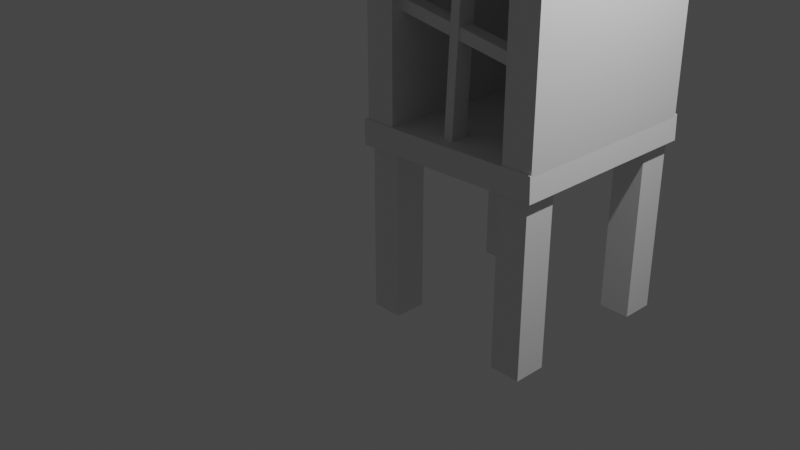 # Source: Closet1.blend  (saved by Blender 3.0.42; exported with 4.5.12 LTS)
import bpy
from mathutils import Matrix  # noqa: F401  (used for matrix-valued properties, if any)

bpy.ops.wm.read_factory_settings(use_empty=True)
scene = bpy.context.scene
scene.name = 'Scene'

# ---- collections
col_collection = bpy.data.collections.new('Collection'); scene.collection.children.link(col_collection)

# ---- materials (node trees are filled in below, after node groups)
mat_material = bpy.data.materials.new('Material')
mat_material.alpha_threshold = 0.0
mat_material.use_transparent_shadow = False
mat_material.line_color = (0.0, 0.0, 0.0, 1.0)

# ---- material node trees
mat_material.use_nodes = True; mat_material.node_tree.nodes.clear()
_N = mat_material.node_tree.nodes; _L = mat_material.node_tree.links
n0 = _N.new('ShaderNodeOutputMaterial'); n0.name = 'Material Output'; n0.location = (300, 300)
n1 = _N.new('ShaderNodeBsdfPrincipled'); n1.name = 'Principled BSDF'; n1.location = (10, 300)
n1.distribution = 'GGX'
n1.subsurface_method = 'RANDOM_WALK_SKIN'
n1.inputs[2].default_value = 0.4
n1.inputs[3].default_value = 1.45
n1.inputs[27].default_value = (0.0, 0.0, 0.0, 1.0)
n1.inputs[28].default_value = 1.0
_L.new(n1.outputs[0], n0.inputs[0])
n0.is_active_output = True

# ---- world
world_world = bpy.data.worlds.new('World'); scene.world = world_world
world_world.use_nodes = True; world_world.node_tree.nodes.clear()
_N = world_world.node_tree.nodes; _L = world_world.node_tree.links
n0 = _N.new('ShaderNodeOutputWorld'); n0.name = 'World Output'; n0.location = (300, 300)
n1 = _N.new('ShaderNodeBackground'); n1.name = 'Background'; n1.location = (10, 300)
n1.inputs[0].default_value = (0.05088, 0.05088, 0.05088, 1.0)
_L.new(n1.outputs[0], n0.inputs[0])
n0.is_active_output = True
world_world.color = (0.05088, 0.05088, 0.05088)
world_world.use_sun_shadow = False
world_world.sun_shadow_jitter_overblur = 0.0

# ---- cameras
cam_camera = bpy.data.cameras.new('Camera')
cam_camera.clip_end = 100.0
cam_camera.ortho_scale = 7.314

# ---- lights
light_light = bpy.data.lights.new('Light', 'POINT')
light_light.transmission_factor = 0.0
light_light.energy = 1000.0
light_light.shadow_soft_size = 0.1
light_light.shadow_maximum_resolution = 0.006
light_light.use_absolute_resolution = True

# ---- meshes
me_cube = bpy.data.meshes.new('Cube')
me_cube.from_pydata([(1.0, 1.0, 1.0), (1.0, 1.0, -1.0), (1.0, -1.0, 1.0), (1.0, -1.0, -1.0), (-1.0, 1.0, 1.0), (-1.0, 1.0, -1.0), (-1.0, -1.0, 1.0), (-1.0, -1.0, -1.0)], [], [(0, 4, 6, 2), (3, 2, 6, 7), (7, 6, 4, 5), (5, 1, 3, 7), (1, 0, 2, 3), (5, 4, 0, 1)])
_uv = me_cube.uv_layers.new(name='UVMap')
_uv.uv.foreach_set('vector', [0.625, 0.5, 0.875, 0.5, 0.875, 0.75, 0.625, 0.75, 0.375, 0.75, 0.625, 0.75, 0.625, 1.0, 0.375, 1.0, 0.375, 0.0, 0.625, 0.0, 0.625, 0.25, 0.375, 0.25, 0.125, 0.5, 0.375, 0.5, 0.375, 0.75, 0.125, 0.75, 0.375, 0.5, 0.625, 0.5, 0.625, 0.75, 0.375, 0.75, 0.375, 0.25, 0.625, 0.25, 0.625, 0.5, 0.375, 0.5])
me_cube.materials.append(mat_material)
me_cube.use_remesh_preserve_volume = False
me_cube.use_remesh_preserve_attributes = False
me_cube.use_mirror_vertex_groups = False
me_cube.update()
me_cube_001 = bpy.data.meshes.new('Cube.001')
me_cube_001.from_pydata([(1.0, 1.0, 1.0), (1.0, 1.0, -1.0), (1.0, -1.0, 1.0), (1.0, -1.0, -1.0), (-1.0, 1.0, 1.0), (-1.0, 1.0, -1.0), (-1.0, -1.0, 1.0), (-1.0, -1.0, -1.0)], [], [(0, 4, 6, 2), (3, 2, 6, 7), (7, 6, 4, 5), (5, 1, 3, 7), (1, 0, 2, 3), (5, 4, 0, 1)])
_uv = me_cube_001.uv_layers.new(name='UVMap')
_uv.uv.foreach_set('vector', [0.625, 0.5, 0.875, 0.5, 0.875, 0.75, 0.625, 0.75, 0.375, 0.75, 0.625, 0.75, 0.625, 1.0, 0.375, 1.0, 0.375, 0.0, 0.625, 0.0, 0.625, 0.25, 0.375, 0.25, 0.125, 0.5, 0.375, 0.5, 0.375, 0.75, 0.125, 0.75, 0.375, 0.5, 0.625, 0.5, 0.625, 0.75, 0.375, 0.75, 0.375, 0.25, 0.625, 0.25, 0.625, 0.5, 0.375, 0.5])
me_cube_001.materials.append(mat_material)
me_cube_001.use_remesh_preserve_volume = False
me_cube_001.use_remesh_preserve_attributes = False
me_cube_001.use_mirror_vertex_groups = False
me_cube_001.update()
me_cube_002 = bpy.data.meshes.new('Cube.002')
me_cube_002.from_pydata([(1.0, 1.0, 1.0), (1.0, 1.0, -1.0), (1.0, -1.0, 1.0), (1.0, -1.0, -1.0), (-1.0, 1.0, 1.0), (-1.0, 1.0, -1.0), (-1.0, -1.0, 1.0), (-1.0, -1.0, -1.0)], [], [(0, 4, 6, 2), (3, 2, 6, 7), (7, 6, 4, 5), (5, 1, 3, 7), (1, 0, 2, 3), (5, 4, 0, 1)])
_uv = me_cube_002.uv_layers.new(name='UVMap')
_uv.uv.foreach_set('vector', [0.625, 0.5, 0.875, 0.5, 0.875, 0.75, 0.625, 0.75, 0.375, 0.75, 0.625, 0.75, 0.625, 1.0, 0.375, 1.0, 0.375, 0.0, 0.625, 0.0, 0.625, 0.25, 0.375, 0.25, 0.125, 0.5, 0.375, 0.5, 0.375, 0.75, 0.125, 0.75, 0.375, 0.5, 0.625, 0.5, 0.625, 0.75, 0.375, 0.75, 0.375, 0.25, 0.625, 0.25, 0.625, 0.5, 0.375, 0.5])
me_cube_002.materials.append(mat_material)
me_cube_002.use_remesh_preserve_volume = False
me_cube_002.use_remesh_preserve_attributes = False
me_cube_002.use_mirror_vertex_groups = False
me_cube_002.update()
me_cube_003 = bpy.data.meshes.new('Cube.003')
me_cube_003.from_pydata([(1.0, 1.0, 1.0), (1.0, 1.0, -1.0), (1.0, -1.0, 1.0), (1.0, -1.0, -1.0), (-1.0, 1.0, 1.0), (-1.0, 1.0, -1.0), (-1.0, -1.0, 1.0), (-1.0, -1.0, -1.0)], [], [(0, 4, 6, 2), (3, 2, 6, 7), (7, 6, 4, 5), (5, 1, 3, 7), (1, 0, 2, 3), (5, 4, 0, 1)])
_uv = me_cube_003.uv_layers.new(name='UVMap')
_uv.uv.foreach_set('vector', [0.625, 0.5, 0.875, 0.5, 0.875, 0.75, 0.625, 0.75, 0.375, 0.75, 0.625, 0.75, 0.625, 1.0, 0.375, 1.0, 0.375, 0.0, 0.625, 0.0, 0.625, 0.25, 0.375, 0.25, 0.125, 0.5, 0.375, 0.5, 0.375, 0.75, 0.125, 0.75, 0.375, 0.5, 0.625, 0.5, 0.625, 0.75, 0.375, 0.75, 0.375, 0.25, 0.625, 0.25, 0.625, 0.5, 0.375, 0.5])
me_cube_003.materials.append(mat_material)
me_cube_003.use_remesh_preserve_volume = False
me_cube_003.use_remesh_preserve_attributes = False
me_cube_003.use_mirror_vertex_groups = False
me_cube_003.update()
me_cube_004 = bpy.data.meshes.new('Cube.004')
me_cube_004.from_pydata([(-1.0, -1.0, -1.0), (-1.0, -1.0, 1.0), (-1.0, 1.0, -1.0), (-1.0, 1.0, 1.0), (1.0, -1.0, -1.0), (1.0, -1.0, 1.0), (1.0, 1.0, -1.0), (1.0, 1.0, 1.0)], [], [(0, 1, 3, 2), (2, 3, 7, 6), (6, 7, 5, 4), (4, 5, 1, 0), (2, 6, 4, 0), (7, 3, 1, 5)])
_uv = me_cube_004.uv_layers.new(name='UVMap')
_uv.uv.foreach_set('vector', [0.375, 0.0, 0.625, 0.0, 0.625, 0.25, 0.375, 0.25, 0.375, 0.25, 0.625, 0.25, 0.625, 0.5, 0.375, 0.5, 0.375, 0.5, 0.625, 0.5, 0.625, 0.75, 0.375, 0.75, 0.375, 0.75, 0.625, 0.75, 0.625, 1.0, 0.375, 1.0, 0.125, 0.5, 0.375, 0.5, 0.375, 0.75, 0.125, 0.75, 0.625, 0.5, 0.875, 0.5, 0.875, 0.75, 0.625, 0.75])
me_cube_004.use_remesh_fix_poles = True
me_cube_004.use_remesh_preserve_attributes = False
me_cube_004.update()
me_cube_005 = bpy.data.meshes.new('Cube.005')
me_cube_005.from_pydata([(1.0, 1.0, 1.0), (1.0, 1.0, -1.0), (1.0, -1.0, 1.0), (1.0, -1.0, -1.0), (-1.0, 1.0, 1.0), (-1.0, 1.0, -1.0), (-1.0, -1.0, 1.0), (-1.0, -1.0, -1.0)], [], [(0, 4, 6, 2), (3, 2, 6, 7), (7, 6, 4, 5), (5, 1, 3, 7), (1, 0, 2, 3), (5, 4, 0, 1)])
_uv = me_cube_005.uv_layers.new(name='UVMap')
_uv.uv.foreach_set('vector', [0.625, 0.5, 0.875, 0.5, 0.875, 0.75, 0.625, 0.75, 0.375, 0.75, 0.625, 0.75, 0.625, 1.0, 0.375, 1.0, 0.375, 0.0, 0.625, 0.0, 0.625, 0.25, 0.375, 0.25, 0.125, 0.5, 0.375, 0.5, 0.375, 0.75, 0.125, 0.75, 0.375, 0.5, 0.625, 0.5, 0.625, 0.75, 0.375, 0.75, 0.375, 0.25, 0.625, 0.25, 0.625, 0.5, 0.375, 0.5])
me_cube_005.materials.append(mat_material)
me_cube_005.use_remesh_preserve_volume = False
me_cube_005.use_remesh_preserve_attributes = False
me_cube_005.use_mirror_vertex_groups = False
me_cube_005.update()
me_cube_009 = bpy.data.meshes.new('Cube.009')
me_cube_009.from_pydata([(1.0, 1.0, 1.0), (1.0, 1.0, -1.0), (1.0, -1.0, 1.0), (1.0, -1.0, -1.0), (-1.0, 1.0, 1.0), (-1.0, 1.0, -1.0), (-1.0, -1.0, 1.0), (-1.0, -1.0, -1.0)], [], [(0, 4, 6, 2), (3, 2, 6, 7), (7, 6, 4, 5), (5, 1, 3, 7), (1, 0, 2, 3), (5, 4, 0, 1)])
_uv = me_cube_009.uv_layers.new(name='UVMap')
_uv.uv.foreach_set('vector', [0.625, 0.5, 0.875, 0.5, 0.875, 0.75, 0.625, 0.75, 0.375, 0.75, 0.625, 0.75, 0.625, 1.0, 0.375, 1.0, 0.375, 0.0, 0.625, 0.0, 0.625, 0.25, 0.375, 0.25, 0.125, 0.5, 0.375, 0.5, 0.375, 0.75, 0.125, 0.75, 0.375, 0.5, 0.625, 0.5, 0.625, 0.75, 0.375, 0.75, 0.375, 0.25, 0.625, 0.25, 0.625, 0.5, 0.375, 0.5])
me_cube_009.materials.append(mat_material)
me_cube_009.use_remesh_preserve_volume = False
me_cube_009.use_remesh_preserve_attributes = False
me_cube_009.use_mirror_vertex_groups = False
me_cube_009.update()
me_cube_010 = bpy.data.meshes.new('Cube.010')
me_cube_010.from_pydata([(1.0, 1.0, 1.0), (1.0, 1.0, -1.0), (1.0, -1.0, 1.0), (1.0, -1.0, -1.0), (-1.0, 1.0, 1.0), (-1.0, 1.0, -1.0), (-1.0, -1.0, 1.0), (-1.0, -1.0, -1.0)], [], [(0, 4, 6, 2), (3, 2, 6, 7), (7, 6, 4, 5), (5, 1, 3, 7), (1, 0, 2, 3), (5, 4, 0, 1)])
_uv = me_cube_010.uv_layers.new(name='UVMap')
_uv.uv.foreach_set('vector', [0.625, 0.5, 0.875, 0.5, 0.875, 0.75, 0.625, 0.75, 0.375, 0.75, 0.625, 0.75, 0.625, 1.0, 0.375, 1.0, 0.375, 0.0, 0.625, 0.0, 0.625, 0.25, 0.375, 0.25, 0.125, 0.5, 0.375, 0.5, 0.375, 0.75, 0.125, 0.75, 0.375, 0.5, 0.625, 0.5, 0.625, 0.75, 0.375, 0.75, 0.375, 0.25, 0.625, 0.25, 0.625, 0.5, 0.375, 0.5])
me_cube_010.materials.append(mat_material)
me_cube_010.use_remesh_preserve_volume = False
me_cube_010.use_remesh_preserve_attributes = False
me_cube_010.use_mirror_vertex_groups = False
me_cube_010.update()
me_cube_011 = bpy.data.meshes.new('Cube.011')
me_cube_011.from_pydata([(-1.0, -1.0, -1.0), (-1.0, -1.0, 1.0), (-1.0, 1.0, -1.0), (-1.0, 1.0, 1.0), (1.0, -1.0, -1.0), (1.0, -1.0, 1.0), (1.0, 1.0, -1.0), (1.0, 1.0, 1.0)], [], [(0, 1, 3, 2), (2, 3, 7, 6), (6, 7, 5, 4), (4, 5, 1, 0), (2, 6, 4, 0), (7, 3, 1, 5)])
_uv = me_cube_011.uv_layers.new(name='UVMap')
_uv.uv.foreach_set('vector', [0.375, 0.0, 0.625, 0.0, 0.625, 0.25, 0.375, 0.25, 0.375, 0.25, 0.625, 0.25, 0.625, 0.5, 0.375, 0.5, 0.375, 0.5, 0.625, 0.5, 0.625, 0.75, 0.375, 0.75, 0.375, 0.75, 0.625, 0.75, 0.625, 1.0, 0.375, 1.0, 0.125, 0.5, 0.375, 0.5, 0.375, 0.75, 0.125, 0.75, 0.625, 0.5, 0.875, 0.5, 0.875, 0.75, 0.625, 0.75])
me_cube_011.use_remesh_fix_poles = True
me_cube_011.use_remesh_preserve_attributes = False
me_cube_011.update()
me_cube_012 = bpy.data.meshes.new('Cube.012')
me_cube_012.from_pydata([(1.0, 1.0, 1.0), (1.0, 1.0, -1.0), (1.0, -1.0, 1.0), (1.0, -1.0, -1.0), (-1.0, 1.0, 1.0), (-1.0, 1.0, -1.0), (-1.0, -1.0, 1.0), (-1.0, -1.0, -1.0)], [], [(0, 4, 6, 2), (3, 2, 6, 7), (7, 6, 4, 5), (5, 1, 3, 7), (1, 0, 2, 3), (5, 4, 0, 1)])
_uv = me_cube_012.uv_layers.new(name='UVMap')
_uv.uv.foreach_set('vector', [0.625, 0.5, 0.875, 0.5, 0.875, 0.75, 0.625, 0.75, 0.375, 0.75, 0.625, 0.75, 0.625, 1.0, 0.375, 1.0, 0.375, 0.0, 0.625, 0.0, 0.625, 0.25, 0.375, 0.25, 0.125, 0.5, 0.375, 0.5, 0.375, 0.75, 0.125, 0.75, 0.375, 0.5, 0.625, 0.5, 0.625, 0.75, 0.375, 0.75, 0.375, 0.25, 0.625, 0.25, 0.625, 0.5, 0.375, 0.5])
me_cube_012.materials.append(mat_material)
me_cube_012.use_remesh_preserve_volume = False
me_cube_012.use_remesh_preserve_attributes = False
me_cube_012.use_mirror_vertex_groups = False
me_cube_012.update()
me_cube_013 = bpy.data.meshes.new('Cube.013')
me_cube_013.from_pydata([(1.0, 1.0, 1.0), (1.0, 1.0, -1.0), (1.0, -1.0, 1.0), (1.0, -1.0, -1.0), (-1.0, 1.0, 1.0), (-1.0, 1.0, -1.0), (-1.0, -1.0, 1.0), (-1.0, -1.0, -1.0)], [], [(0, 4, 6, 2), (3, 2, 6, 7), (7, 6, 4, 5), (5, 1, 3, 7), (1, 0, 2, 3), (5, 4, 0, 1)])
_uv = me_cube_013.uv_layers.new(name='UVMap')
_uv.uv.foreach_set('vector', [0.625, 0.5, 0.875, 0.5, 0.875, 0.75, 0.625, 0.75, 0.375, 0.75, 0.625, 0.75, 0.625, 1.0, 0.375, 1.0, 0.375, 0.0, 0.625, 0.0, 0.625, 0.25, 0.375, 0.25, 0.125, 0.5, 0.375, 0.5, 0.375, 0.75, 0.125, 0.75, 0.375, 0.5, 0.625, 0.5, 0.625, 0.75, 0.375, 0.75, 0.375, 0.25, 0.625, 0.25, 0.625, 0.5, 0.375, 0.5])
me_cube_013.materials.append(mat_material)
me_cube_013.use_remesh_preserve_volume = False
me_cube_013.use_remesh_preserve_attributes = False
me_cube_013.use_mirror_vertex_groups = False
me_cube_013.update()
me_cube_014 = bpy.data.meshes.new('Cube.014')
me_cube_014.from_pydata([(-1.0, -1.0, -1.0), (-1.0, -1.0, 1.0), (-1.0, 1.0, -1.0), (-1.0, 1.0, 1.0), (1.0, -1.0, -1.0), (1.0, -1.0, 1.0), (1.0, 1.0, -1.0), (1.0, 1.0, 1.0)], [], [(0, 1, 3, 2), (2, 3, 7, 6), (6, 7, 5, 4), (4, 5, 1, 0), (2, 6, 4, 0), (7, 3, 1, 5)])
_uv = me_cube_014.uv_layers.new(name='UVMap')
_uv.uv.foreach_set('vector', [0.375, 0.0, 0.625, 0.0, 0.625, 0.25, 0.375, 0.25, 0.375, 0.25, 0.625, 0.25, 0.625, 0.5, 0.375, 0.5, 0.375, 0.5, 0.625, 0.5, 0.625, 0.75, 0.375, 0.75, 0.375, 0.75, 0.625, 0.75, 0.625, 1.0, 0.375, 1.0, 0.125, 0.5, 0.375, 0.5, 0.375, 0.75, 0.125, 0.75, 0.625, 0.5, 0.875, 0.5, 0.875, 0.75, 0.625, 0.75])
me_cube_014.use_remesh_fix_poles = True
me_cube_014.use_remesh_preserve_attributes = False
me_cube_014.update()
me_cube_015 = bpy.data.meshes.new('Cube.015')
me_cube_015.from_pydata([(-1.0, -1.0, -1.0), (-1.0, -1.0, 1.0), (-1.0, 1.0, -1.0), (-1.0, 1.0, 1.0), (1.0, -1.0, -1.0), (1.0, -1.0, 1.0), (1.0, 1.0, -1.0), (1.0, 1.0, 1.0)], [], [(0, 1, 3, 2), (2, 3, 7, 6), (6, 7, 5, 4), (4, 5, 1, 0), (2, 6, 4, 0), (7, 3, 1, 5)])
_uv = me_cube_015.uv_layers.new(name='UVMap')
_uv.uv.foreach_set('vector', [0.375, 0.0, 0.625, 0.0, 0.625, 0.25, 0.375, 0.25, 0.375, 0.25, 0.625, 0.25, 0.625, 0.5, 0.375, 0.5, 0.375, 0.5, 0.625, 0.5, 0.625, 0.75, 0.375, 0.75, 0.375, 0.75, 0.625, 0.75, 0.625, 1.0, 0.375, 1.0, 0.125, 0.5, 0.375, 0.5, 0.375, 0.75, 0.125, 0.75, 0.625, 0.5, 0.875, 0.5, 0.875, 0.75, 0.625, 0.75])
me_cube_015.use_remesh_fix_poles = True
me_cube_015.use_remesh_preserve_attributes = False
me_cube_015.update()
me_cube_016 = bpy.data.meshes.new('Cube.016')
me_cube_016.from_pydata([(-1.0, -1.0, -1.0), (-1.0, -1.0, 1.0), (-1.0, 1.0, -1.0), (-1.0, 1.0, 1.0), (1.0, -1.0, -1.0), (1.0, -1.0, 1.0), (1.0, 1.0, -1.0), (1.0, 1.0, 1.0)], [], [(0, 1, 3, 2), (2, 3, 7, 6), (6, 7, 5, 4), (4, 5, 1, 0), (2, 6, 4, 0), (7, 3, 1, 5)])
_uv = me_cube_016.uv_layers.new(name='UVMap')
_uv.uv.foreach_set('vector', [0.375, 0.0, 0.625, 0.0, 0.625, 0.25, 0.375, 0.25, 0.375, 0.25, 0.625, 0.25, 0.625, 0.5, 0.375, 0.5, 0.375, 0.5, 0.625, 0.5, 0.625, 0.75, 0.375, 0.75, 0.375, 0.75, 0.625, 0.75, 0.625, 1.0, 0.375, 1.0, 0.125, 0.5, 0.375, 0.5, 0.375, 0.75, 0.125, 0.75, 0.625, 0.5, 0.875, 0.5, 0.875, 0.75, 0.625, 0.75])
me_cube_016.use_remesh_fix_poles = True
me_cube_016.use_remesh_preserve_attributes = False
me_cube_016.update()
me_cube_017 = bpy.data.meshes.new('Cube.017')
me_cube_017.from_pydata([(1.0, 1.0, 1.0), (1.0, 1.0, -1.0), (1.0, -1.0, 1.0), (1.0, -1.0, -1.0), (-1.0, 1.0, 1.0), (-1.0, 1.0, -1.0), (-1.0, -1.0, 1.0), (-1.0, -1.0, -1.0)], [], [(0, 4, 6, 2), (3, 2, 6, 7), (7, 6, 4, 5), (5, 1, 3, 7), (1, 0, 2, 3), (5, 4, 0, 1)])
_uv = me_cube_017.uv_layers.new(name='UVMap')
_uv.uv.foreach_set('vector', [0.625, 0.5, 0.875, 0.5, 0.875, 0.75, 0.625, 0.75, 0.375, 0.75, 0.625, 0.75, 0.625, 1.0, 0.375, 1.0, 0.375, 0.0, 0.625, 0.0, 0.625, 0.25, 0.375, 0.25, 0.125, 0.5, 0.375, 0.5, 0.375, 0.75, 0.125, 0.75, 0.375, 0.5, 0.625, 0.5, 0.625, 0.75, 0.375, 0.75, 0.375, 0.25, 0.625, 0.25, 0.625, 0.5, 0.375, 0.5])
me_cube_017.materials.append(mat_material)
me_cube_017.use_remesh_preserve_volume = False
me_cube_017.use_remesh_preserve_attributes = False
me_cube_017.use_mirror_vertex_groups = False
me_cube_017.update()
me_cube_018 = bpy.data.meshes.new('Cube.018')
me_cube_018.from_pydata([(1.0, 1.0, 1.0), (1.0, 1.0, -1.0), (1.0, -1.0, 1.0), (1.0, -1.0, -1.0), (-1.0, 1.0, 1.0), (-1.0, 1.0, -1.0), (-1.0, -1.0, 1.0), (-1.0, -1.0, -1.0)], [], [(0, 4, 6, 2), (3, 2, 6, 7), (7, 6, 4, 5), (5, 1, 3, 7), (1, 0, 2, 3), (5, 4, 0, 1)])
_uv = me_cube_018.uv_layers.new(name='UVMap')
_uv.uv.foreach_set('vector', [0.625, 0.5, 0.875, 0.5, 0.875, 0.75, 0.625, 0.75, 0.375, 0.75, 0.625, 0.75, 0.625, 1.0, 0.375, 1.0, 0.375, 0.0, 0.625, 0.0, 0.625, 0.25, 0.375, 0.25, 0.125, 0.5, 0.375, 0.5, 0.375, 0.75, 0.125, 0.75, 0.375, 0.5, 0.625, 0.5, 0.625, 0.75, 0.375, 0.75, 0.375, 0.25, 0.625, 0.25, 0.625, 0.5, 0.375, 0.5])
me_cube_018.materials.append(mat_material)
me_cube_018.use_remesh_preserve_volume = False
me_cube_018.use_remesh_preserve_attributes = False
me_cube_018.use_mirror_vertex_groups = False
me_cube_018.update()
me_cube_019 = bpy.data.meshes.new('Cube.019')
me_cube_019.from_pydata([(-1.0, -1.0, -1.0), (-1.0, -1.0, 1.0), (-1.0, 1.0, -1.0), (-1.0, 1.0, 1.0), (1.0, -1.0, -1.0), (1.0, -1.0, 1.0), (1.0, 1.0, -1.0), (1.0, 1.0, 1.0)], [], [(0, 1, 3, 2), (2, 3, 7, 6), (6, 7, 5, 4), (4, 5, 1, 0), (2, 6, 4, 0), (7, 3, 1, 5)])
_uv = me_cube_019.uv_layers.new(name='UVMap')
_uv.uv.foreach_set('vector', [0.375, 0.0, 0.625, 0.0, 0.625, 0.25, 0.375, 0.25, 0.375, 0.25, 0.625, 0.25, 0.625, 0.5, 0.375, 0.5, 0.375, 0.5, 0.625, 0.5, 0.625, 0.75, 0.375, 0.75, 0.375, 0.75, 0.625, 0.75, 0.625, 1.0, 0.375, 1.0, 0.125, 0.5, 0.375, 0.5, 0.375, 0.75, 0.125, 0.75, 0.625, 0.5, 0.875, 0.5, 0.875, 0.75, 0.625, 0.75])
me_cube_019.use_remesh_fix_poles = True
me_cube_019.use_remesh_preserve_attributes = False
me_cube_019.update()
me_cube_020 = bpy.data.meshes.new('Cube.020')
me_cube_020.from_pydata([(-1.0, -1.0, -1.0), (-1.0, -1.0, 1.0), (-1.0, 1.0, -1.0), (-1.0, 1.0, 1.0), (1.0, -1.0, -1.0), (1.0, -1.0, 1.0), (1.0, 1.0, -1.0), (1.0, 1.0, 1.0)], [], [(0, 1, 3, 2), (2, 3, 7, 6), (6, 7, 5, 4), (4, 5, 1, 0), (2, 6, 4, 0), (7, 3, 1, 5)])
_uv = me_cube_020.uv_layers.new(name='UVMap')
_uv.uv.foreach_set('vector', [0.375, 0.0, 0.625, 0.0, 0.625, 0.25, 0.375, 0.25, 0.375, 0.25, 0.625, 0.25, 0.625, 0.5, 0.375, 0.5, 0.375, 0.5, 0.625, 0.5, 0.625, 0.75, 0.375, 0.75, 0.375, 0.75, 0.625, 0.75, 0.625, 1.0, 0.375, 1.0, 0.125, 0.5, 0.375, 0.5, 0.375, 0.75, 0.125, 0.75, 0.625, 0.5, 0.875, 0.5, 0.875, 0.75, 0.625, 0.75])
me_cube_020.use_remesh_fix_poles = True
me_cube_020.use_remesh_preserve_attributes = False
me_cube_020.update()
me_cube_023 = bpy.data.meshes.new('Cube.023')
me_cube_023.from_pydata([(-1.0, -1.0, -1.0), (-1.0, -1.0, 1.0), (-1.0, 1.0, -1.0), (-1.0, 1.0, 1.0), (1.0, -1.0, -1.0), (1.0, -1.0, 1.0), (1.0, 1.0, -1.0), (1.0, 1.0, 1.0)], [], [(0, 1, 3, 2), (2, 3, 7, 6), (6, 7, 5, 4), (4, 5, 1, 0), (2, 6, 4, 0), (7, 3, 1, 5)])
_uv = me_cube_023.uv_layers.new(name='UVMap')
_uv.uv.foreach_set('vector', [0.375, 0.0, 0.625, 0.0, 0.625, 0.25, 0.375, 0.25, 0.375, 0.25, 0.625, 0.25, 0.625, 0.5, 0.375, 0.5, 0.375, 0.5, 0.625, 0.5, 0.625, 0.75, 0.375, 0.75, 0.375, 0.75, 0.625, 0.75, 0.625, 1.0, 0.375, 1.0, 0.125, 0.5, 0.375, 0.5, 0.375, 0.75, 0.125, 0.75, 0.625, 0.5, 0.875, 0.5, 0.875, 0.75, 0.625, 0.75])
me_cube_023.use_remesh_fix_poles = True
me_cube_023.use_remesh_preserve_attributes = False
me_cube_023.update()
me_cube_025 = bpy.data.meshes.new('Cube.025')
me_cube_025.from_pydata([(1.0, 1.0, 1.0), (1.0, 1.0, -1.0), (1.0, -1.0, 1.0), (1.0, -1.0, -1.0), (-1.0, 1.0, 1.0), (-1.0, 1.0, -1.0), (-1.0, -1.0, 1.0), (-1.0, -1.0, -1.0)], [], [(0, 4, 6, 2), (3, 2, 6, 7), (7, 6, 4, 5), (5, 1, 3, 7), (1, 0, 2, 3), (5, 4, 0, 1)])
_uv = me_cube_025.uv_layers.new(name='UVMap')
_uv.uv.foreach_set('vector', [0.625, 0.5, 0.875, 0.5, 0.875, 0.75, 0.625, 0.75, 0.375, 0.75, 0.625, 0.75, 0.625, 1.0, 0.375, 1.0, 0.375, 0.0, 0.625, 0.0, 0.625, 0.25, 0.375, 0.25, 0.125, 0.5, 0.375, 0.5, 0.375, 0.75, 0.125, 0.75, 0.375, 0.5, 0.625, 0.5, 0.625, 0.75, 0.375, 0.75, 0.375, 0.25, 0.625, 0.25, 0.625, 0.5, 0.375, 0.5])
me_cube_025.materials.append(mat_material)
me_cube_025.use_remesh_preserve_volume = False
me_cube_025.use_remesh_preserve_attributes = False
me_cube_025.use_mirror_vertex_groups = False
me_cube_025.update()
me_cube_026 = bpy.data.meshes.new('Cube.026')
me_cube_026.from_pydata([(-1.0, -1.0, -1.0), (-1.0, -1.0, 1.0), (-1.0, 1.0, -1.0), (-1.0, 1.0, 1.0), (1.0, -1.0, -1.0), (1.0, -1.0, 1.0), (1.0, 1.0, -1.0), (1.0, 1.0, 1.0)], [], [(0, 1, 3, 2), (2, 3, 7, 6), (6, 7, 5, 4), (4, 5, 1, 0), (2, 6, 4, 0), (7, 3, 1, 5)])
_uv = me_cube_026.uv_layers.new(name='UVMap')
_uv.uv.foreach_set('vector', [0.375, 0.0, 0.625, 0.0, 0.625, 0.25, 0.375, 0.25, 0.375, 0.25, 0.625, 0.25, 0.625, 0.5, 0.375, 0.5, 0.375, 0.5, 0.625, 0.5, 0.625, 0.75, 0.375, 0.75, 0.375, 0.75, 0.625, 0.75, 0.625, 1.0, 0.375, 1.0, 0.125, 0.5, 0.375, 0.5, 0.375, 0.75, 0.125, 0.75, 0.625, 0.5, 0.875, 0.5, 0.875, 0.75, 0.625, 0.75])
me_cube_026.use_remesh_fix_poles = True
me_cube_026.use_remesh_preserve_attributes = False
me_cube_026.update()
me_cube_027 = bpy.data.meshes.new('Cube.027')
me_cube_027.from_pydata([(-1.0, -1.0, -1.0), (-1.0, -1.0, 1.0), (-1.0, 1.0, -1.0), (-1.0, 1.0, 1.0), (1.0, -1.0, -1.0), (1.0, -1.0, 1.0), (1.0, 1.0, -1.0), (1.0, 1.0, 1.0)], [], [(0, 1, 3, 2), (2, 3, 7, 6), (6, 7, 5, 4), (4, 5, 1, 0), (2, 6, 4, 0), (7, 3, 1, 5)])
_uv = me_cube_027.uv_layers.new(name='UVMap')
_uv.uv.foreach_set('vector', [0.375, 0.0, 0.625, 0.0, 0.625, 0.25, 0.375, 0.25, 0.375, 0.25, 0.625, 0.25, 0.625, 0.5, 0.375, 0.5, 0.375, 0.5, 0.625, 0.5, 0.625, 0.75, 0.375, 0.75, 0.375, 0.75, 0.625, 0.75, 0.625, 1.0, 0.375, 1.0, 0.125, 0.5, 0.375, 0.5, 0.375, 0.75, 0.125, 0.75, 0.625, 0.5, 0.875, 0.5, 0.875, 0.75, 0.625, 0.75])
me_cube_027.use_remesh_fix_poles = True
me_cube_027.use_remesh_preserve_attributes = False
me_cube_027.update()
me_cube_028 = bpy.data.meshes.new('Cube.028')
me_cube_028.from_pydata([(-1.0, -1.0, -1.0), (-1.0, -1.0, 1.0), (-1.0, 1.0, -1.0), (-1.0, 1.0, 1.0), (1.0, -1.0, -1.0), (1.0, -1.0, 1.0), (1.0, 1.0, -1.0), (1.0, 1.0, 1.0)], [], [(0, 1, 3, 2), (2, 3, 7, 6), (6, 7, 5, 4), (4, 5, 1, 0), (2, 6, 4, 0), (7, 3, 1, 5)])
_uv = me_cube_028.uv_layers.new(name='UVMap')
_uv.uv.foreach_set('vector', [0.375, 0.0, 0.625, 0.0, 0.625, 0.25, 0.375, 0.25, 0.375, 0.25, 0.625, 0.25, 0.625, 0.5, 0.375, 0.5, 0.375, 0.5, 0.625, 0.5, 0.625, 0.75, 0.375, 0.75, 0.375, 0.75, 0.625, 0.75, 0.625, 1.0, 0.375, 1.0, 0.125, 0.5, 0.375, 0.5, 0.375, 0.75, 0.125, 0.75, 0.625, 0.5, 0.875, 0.5, 0.875, 0.75, 0.625, 0.75])
me_cube_028.use_remesh_fix_poles = True
me_cube_028.use_remesh_preserve_attributes = False
me_cube_028.update()
me_cube_029 = bpy.data.meshes.new('Cube.029')
me_cube_029.from_pydata([(-1.0, -1.0, -1.0), (-1.0, -1.0, 1.0), (-1.0, 1.0, -1.0), (-1.0, 1.0, 1.0), (1.0, -1.0, -1.0), (1.0, -1.0, 1.0), (1.0, 1.0, -1.0), (1.0, 1.0, 1.0)], [], [(0, 1, 3, 2), (2, 3, 7, 6), (6, 7, 5, 4), (4, 5, 1, 0), (2, 6, 4, 0), (7, 3, 1, 5)])
_uv = me_cube_029.uv_layers.new(name='UVMap')
_uv.uv.foreach_set('vector', [0.375, 0.0, 0.625, 0.0, 0.625, 0.25, 0.375, 0.25, 0.375, 0.25, 0.625, 0.25, 0.625, 0.5, 0.375, 0.5, 0.375, 0.5, 0.625, 0.5, 0.625, 0.75, 0.375, 0.75, 0.375, 0.75, 0.625, 0.75, 0.625, 1.0, 0.375, 1.0, 0.125, 0.5, 0.375, 0.5, 0.375, 0.75, 0.125, 0.75, 0.625, 0.5, 0.875, 0.5, 0.875, 0.75, 0.625, 0.75])
me_cube_029.use_remesh_fix_poles = True
me_cube_029.use_remesh_preserve_attributes = False
me_cube_029.update()
me_cube_030 = bpy.data.meshes.new('Cube.030')
me_cube_030.from_pydata([(-1.0, -1.0, -1.0), (-1.0, -1.0, 1.0), (-1.0, 1.0, -1.0), (-1.0, 1.0, 1.0), (1.0, -1.0, -1.0), (1.0, -1.0, 1.0), (1.0, 1.0, -1.0), (1.0, 1.0, 1.0)], [], [(0, 1, 3, 2), (2, 3, 7, 6), (6, 7, 5, 4), (4, 5, 1, 0), (2, 6, 4, 0), (7, 3, 1, 5)])
_uv = me_cube_030.uv_layers.new(name='UVMap')
_uv.uv.foreach_set('vector', [0.375, 0.0, 0.625, 0.0, 0.625, 0.25, 0.375, 0.25, 0.375, 0.25, 0.625, 0.25, 0.625, 0.5, 0.375, 0.5, 0.375, 0.5, 0.625, 0.5, 0.625, 0.75, 0.375, 0.75, 0.375, 0.75, 0.625, 0.75, 0.625, 1.0, 0.375, 1.0, 0.125, 0.5, 0.375, 0.5, 0.375, 0.75, 0.125, 0.75, 0.625, 0.5, 0.875, 0.5, 0.875, 0.75, 0.625, 0.75])
me_cube_030.use_remesh_fix_poles = True
me_cube_030.use_remesh_preserve_attributes = False
me_cube_030.update()
me_cube_031 = bpy.data.meshes.new('Cube.031')
me_cube_031.from_pydata([(-1.0, -1.0, -1.0), (-1.0, -1.0, 1.0), (-1.0, 1.0, -1.0), (-1.0, 1.0, 1.0), (1.0, -1.0, -1.0), (1.0, -1.0, 1.0), (1.0, 1.0, -1.0), (1.0, 1.0, 1.0)], [], [(0, 1, 3, 2), (2, 3, 7, 6), (6, 7, 5, 4), (4, 5, 1, 0), (2, 6, 4, 0), (7, 3, 1, 5)])
_uv = me_cube_031.uv_layers.new(name='UVMap')
_uv.uv.foreach_set('vector', [0.375, 0.0, 0.625, 0.0, 0.625, 0.25, 0.375, 0.25, 0.375, 0.25, 0.625, 0.25, 0.625, 0.5, 0.375, 0.5, 0.375, 0.5, 0.625, 0.5, 0.625, 0.75, 0.375, 0.75, 0.375, 0.75, 0.625, 0.75, 0.625, 1.0, 0.375, 1.0, 0.125, 0.5, 0.375, 0.5, 0.375, 0.75, 0.125, 0.75, 0.625, 0.5, 0.875, 0.5, 0.875, 0.75, 0.625, 0.75])
me_cube_031.use_remesh_fix_poles = True
me_cube_031.use_remesh_preserve_attributes = False
me_cube_031.update()
me_cube_032 = bpy.data.meshes.new('Cube.032')
me_cube_032.from_pydata([(-1.0, -1.0, -1.0), (-1.0, -1.0, 1.0), (-1.0, 1.0, -1.0), (-1.0, 1.0, 1.0), (1.0, -1.0, -1.0), (1.0, -1.0, 1.0), (1.0, 1.0, -1.0), (1.0, 1.0, 1.0)], [], [(0, 1, 3, 2), (2, 3, 7, 6), (6, 7, 5, 4), (4, 5, 1, 0), (2, 6, 4, 0), (7, 3, 1, 5)])
_uv = me_cube_032.uv_layers.new(name='UVMap')
_uv.uv.foreach_set('vector', [0.375, 0.0, 0.625, 0.0, 0.625, 0.25, 0.375, 0.25, 0.375, 0.25, 0.625, 0.25, 0.625, 0.5, 0.375, 0.5, 0.375, 0.5, 0.625, 0.5, 0.625, 0.75, 0.375, 0.75, 0.375, 0.75, 0.625, 0.75, 0.625, 1.0, 0.375, 1.0, 0.125, 0.5, 0.375, 0.5, 0.375, 0.75, 0.125, 0.75, 0.625, 0.5, 0.875, 0.5, 0.875, 0.75, 0.625, 0.75])
me_cube_032.use_remesh_fix_poles = True
me_cube_032.use_remesh_preserve_attributes = False
me_cube_032.update()
me_cube_033 = bpy.data.meshes.new('Cube.033')
me_cube_033.from_pydata([(-1.0, -1.0, -1.0), (-1.0, -1.0, 1.0), (-1.0, 1.0, -1.0), (-1.0, 1.0, 1.0), (1.0, -1.0, -1.0), (1.0, -1.0, 1.0), (1.0, 1.0, -1.0), (1.0, 1.0, 1.0)], [], [(0, 1, 3, 2), (2, 3, 7, 6), (6, 7, 5, 4), (4, 5, 1, 0), (2, 6, 4, 0), (7, 3, 1, 5)])
_uv = me_cube_033.uv_layers.new(name='UVMap')
_uv.uv.foreach_set('vector', [0.375, 0.0, 0.625, 0.0, 0.625, 0.25, 0.375, 0.25, 0.375, 0.25, 0.625, 0.25, 0.625, 0.5, 0.375, 0.5, 0.375, 0.5, 0.625, 0.5, 0.625, 0.75, 0.375, 0.75, 0.375, 0.75, 0.625, 0.75, 0.625, 1.0, 0.375, 1.0, 0.125, 0.5, 0.375, 0.5, 0.375, 0.75, 0.125, 0.75, 0.625, 0.5, 0.875, 0.5, 0.875, 0.75, 0.625, 0.75])
me_cube_033.use_remesh_fix_poles = True
me_cube_033.use_remesh_preserve_attributes = False
me_cube_033.update()

# ---- objects
ob_cube = bpy.data.objects.new('Cube', me_cube)
ob_light = bpy.data.objects.new('Light', light_light)
ob_camera = bpy.data.objects.new('Camera', cam_camera)
ob_cube_001 = bpy.data.objects.new('Cube.001', me_cube_001)
ob_cube_002 = bpy.data.objects.new('Cube.002', me_cube_002)
ob_cube_003 = bpy.data.objects.new('Cube.003', me_cube_003)
ob_cube_004 = bpy.data.objects.new('Cube.004', me_cube_004)
ob_cube_005 = bpy.data.objects.new('Cube.005', me_cube_005)
ob_cube_009 = bpy.data.objects.new('Cube.009', me_cube_009)
ob_cube_010 = bpy.data.objects.new('Cube.010', me_cube_010)
ob_cube_011 = bpy.data.objects.new('Cube.011', me_cube_011)
ob_cube_012 = bpy.data.objects.new('Cube.012', me_cube_012)
ob_cube_013 = bpy.data.objects.new('Cube.013', me_cube_013)
ob_cube_014 = bpy.data.objects.new('Cube.014', me_cube_014)
ob_cube_015 = bpy.data.objects.new('Cube.015', me_cube_015)
ob_cube_016 = bpy.data.objects.new('Cube.016', me_cube_016)
ob_cube_017 = bpy.data.objects.new('Cube.017', me_cube_017)
ob_cube_018 = bpy.data.objects.new('Cube.018', me_cube_018)
ob_cube_019 = bpy.data.objects.new('Cube.019', me_cube_019)
ob_cube_020 = bpy.data.objects.new('Cube.020', me_cube_020)
ob_cube_023 = bpy.data.objects.new('Cube.023', me_cube_023)
ob_cube_007 = bpy.data.objects.new('Cube.007', me_cube_025)
ob_cube_006 = bpy.data.objects.new('Cube.006', me_cube_026)
ob_cube_008 = bpy.data.objects.new('Cube.008', me_cube_027)
ob_cube_021 = bpy.data.objects.new('Cube.021', me_cube_028)
ob_cube_022 = bpy.data.objects.new('Cube.022', me_cube_029)
ob_cube_025 = bpy.data.objects.new('Cube.025', me_cube_030)
ob_cube_026 = bpy.data.objects.new('Cube.026', me_cube_031)
ob_cube_027 = bpy.data.objects.new('Cube.027', me_cube_032)
ob_cube_028 = bpy.data.objects.new('Cube.028', me_cube_033)

# ---- transforms, parenting, visibility, modifiers, constraints
ob_cube.location = (0.0, 0.0, 0.0)
ob_cube.scale = (0.1681, -0.1749, 1.0)
ob_cube.lock_rotations_4d = False
ob_cube.empty_display_type = 'ARROWS'
ob_cube.lineart.crease_threshold = 0.0
ob_light.location = (4.076, 1.005, 5.904)
ob_light.rotation_euler = (0.6503, 0.05522, 1.866)
ob_light.lock_rotations_4d = False
ob_light.empty_display_type = 'ARROWS'
ob_light.color = (0.0, 0.0, 0.0, 0.0)
ob_light.lineart.crease_threshold = 0.0
ob_camera.location = (7.359, -6.926, 4.958)
ob_camera.rotation_euler = (1.109, 0.0, 0.8149)
ob_camera.lock_rotations_4d = False
ob_camera.empty_display_type = 'ARROWS'
ob_camera.color = (0.0, 0.0, 0.0, 0.0)
ob_camera.display_type = 'WIRE'
ob_camera.lineart.crease_threshold = 0.0
ob_cube_001.location = (1.634, 0.0, 0.0)
ob_cube_001.scale = (0.1681, -0.1749, 1.0)
ob_cube_001.lock_rotations_4d = False
ob_cube_001.empty_display_type = 'ARROWS'
ob_cube_001.lineart.crease_threshold = 0.0
ob_cube_002.location = (0.0, 1.704, 0.0)
ob_cube_002.scale = (0.1681, -0.1749, 1.0)
ob_cube_002.lock_rotations_4d = False
ob_cube_002.empty_display_type = 'ARROWS'
ob_cube_002.lineart.crease_threshold = 0.0
ob_cube_003.location = (1.634, 1.704, 0.0)
ob_cube_003.scale = (0.1681, -0.1749, 1.0)
ob_cube_003.lock_rotations_4d = False
ob_cube_003.empty_display_type = 'ARROWS'
ob_cube_003.lineart.crease_threshold = 0.0
ob_cube_004.location = (0.8083, 0.8552, 0.9686)
ob_cube_004.rotation_euler = (0.0, -0.03178, 0.0)
ob_cube_004.scale = (1.055, 1.081, 0.1343)
ob_cube_005.location = (-0.03756, 0.8462, 3.296)
ob_cube_005.scale = (0.1681, -1.057, 2.413)
ob_cube_005.lock_rotations_4d = False
ob_cube_005.empty_display_type = 'ARROWS'
ob_cube_005.lineart.crease_threshold = 0.0
ob_cube_009.location = (0.2165, -0.04955, 5.793)
ob_cube_009.rotation_euler = (0.0, 0.9278, 0.0)
ob_cube_009.scale = (0.1681, -0.1749, 0.3542)
ob_cube_009.lock_rotations_4d = False
ob_cube_009.empty_display_type = 'ARROWS'
ob_cube_009.lineart.crease_threshold = 0.0
ob_cube_010.location = (1.421, -0.05576, 5.798)
ob_cube_010.rotation_euler = (0.0, -0.9354, 0.0)
ob_cube_010.scale = (0.1681, -0.1749, 0.384)
ob_cube_010.lock_rotations_4d = False
ob_cube_010.empty_display_type = 'ARROWS'
ob_cube_010.lineart.crease_threshold = 0.0
ob_cube_011.location = (0.8227, -0.04353, 5.979)
ob_cube_011.scale = (0.4171, 0.1904, 0.1564)
ob_cube_012.location = (0.2164, 1.7, 5.786)
ob_cube_012.rotation_euler = (0.0, 0.9278, 0.0)
ob_cube_012.scale = (0.1681, -0.1749, 0.3542)
ob_cube_012.lock_rotations_4d = False
ob_cube_012.empty_display_type = 'ARROWS'
ob_cube_012.lineart.crease_threshold = 0.0
ob_cube_013.location = (1.422, 1.7, 5.786)
ob_cube_013.rotation_euler = (0.0, -0.9278, 0.0)
ob_cube_013.scale = (0.1681, -0.1749, 0.354)
ob_cube_013.lock_rotations_4d = False
ob_cube_013.empty_display_type = 'ARROWS'
ob_cube_013.lineart.crease_threshold = 0.0
ob_cube_014.location = (0.8227, 1.707, 5.979)
ob_cube_014.scale = (0.4171, 0.1904, 0.1564)
ob_cube_015.location = (0.8227, 0.0, 4.802)
ob_cube_015.scale = (0.7983, 0.1904, 0.1564)
ob_cube_016.location = (0.8227, 1.707, 4.802)
ob_cube_016.scale = (0.7983, 0.1904, 0.1564)
ob_cube_017.location = (0.8157, 0.0, 5.401)
ob_cube_017.rotation_euler = (0.0, 0.0325, 0.0)
ob_cube_017.scale = (0.1681, -0.1749, 0.6027)
ob_cube_017.lock_rotations_4d = False
ob_cube_017.empty_display_type = 'ARROWS'
ob_cube_017.lineart.crease_threshold = 0.0
ob_cube_018.location = (0.8157, 1.701, 5.401)
ob_cube_018.scale = (0.1681, -0.1749, 0.6027)
ob_cube_018.lock_rotations_4d = False
ob_cube_018.empty_display_type = 'ARROWS'
ob_cube_018.lineart.crease_threshold = 0.0
ob_cube_019.location = (0.01296, 0.8309, 4.802)
ob_cube_019.rotation_euler = (0.0, -0.0, 1.571)
ob_cube_019.scale = (0.7983, 0.1904, 0.1564)
ob_cube_020.location = (1.602, 0.8309, 4.802)
ob_cube_020.rotation_euler = (0.0, -0.0, 1.571)
ob_cube_020.scale = (0.7983, 0.1904, 0.1564)
ob_cube_023.location = (0.8225, 0.8309, 6.0)
ob_cube_023.rotation_euler = (0.0, -0.0, 1.571)
ob_cube_023.scale = (0.7983, 0.4203, 0.1564)
ob_cube_007.location = (1.691, 0.8462, 3.296)
ob_cube_007.scale = (0.1681, -1.057, 2.413)
ob_cube_007.lock_rotations_4d = False
ob_cube_007.empty_display_type = 'ARROWS'
ob_cube_007.lineart.crease_threshold = 0.0
ob_cube_006.location = (0.8366, 0.0, 2.909)
ob_cube_006.rotation_euler = (0.0, 0.04553, 0.0)
ob_cube_006.scale = (0.05071, 0.09352, 1.843)
ob_cube_008.location = (0.8227, 0.0, 3.972)
ob_cube_008.rotation_euler = (0.0, 0.07989, 0.0)
ob_cube_008.scale = (0.7801, 0.07492, 0.06156)
ob_cube_021.location = (0.8227, 0.0, 3.085)
ob_cube_021.rotation_euler = (0.0, -0.09085, 0.0)
ob_cube_021.scale = (0.7801, 0.07492, 0.06156)
ob_cube_022.location = (0.8227, 0.0, 2.132)
ob_cube_022.rotation_euler = (0.0, 0.1638, 0.0)
ob_cube_022.scale = (0.7801, 0.07492, 0.06156)
ob_cube_025.location = (0.8227, 1.722, 2.841)
ob_cube_025.scale = (0.7983, 0.2084, -1.961)
ob_cube_026.location = (0.8227, 0.9574, 4.806)
ob_cube_026.scale = (0.7983, -0.8686, 0.1564)
ob_cube_027.location = (0.2004, 0.8309, 5.808)
ob_cube_027.rotation_euler = (-0.6449, 2.667e-08, 1.571)
ob_cube_027.scale = (0.7983, 0.3604, 0.1564)
ob_cube_028.location = (1.446, 0.8309, 5.809)
ob_cube_028.rotation_euler = (0.6504, -2.647e-08, 1.571)
ob_cube_028.scale = (0.7983, 0.3804, 0.1564)

# ---- collection membership
col_collection.objects.link(ob_cube)
col_collection.objects.link(ob_light)
col_collection.objects.link(ob_camera)
col_collection.objects.link(ob_cube_001)
col_collection.objects.link(ob_cube_002)
col_collection.objects.link(ob_cube_003)
col_collection.objects.link(ob_cube_004)
col_collection.objects.link(ob_cube_005)
col_collection.objects.link(ob_cube_009)
col_collection.objects.link(ob_cube_010)
col_collection.objects.link(ob_cube_011)
col_collection.objects.link(ob_cube_012)
col_collection.objects.link(ob_cube_013)
col_collection.objects.link(ob_cube_014)
col_collection.objects.link(ob_cube_015)
col_collection.objects.link(ob_cube_016)
col_collection.objects.link(ob_cube_017)
col_collection.objects.link(ob_cube_018)
col_collection.objects.link(ob_cube_019)
col_collection.objects.link(ob_cube_020)
col_collection.objects.link(ob_cube_023)
col_collection.objects.link(ob_cube_007)
col_collection.objects.link(ob_cube_006)
col_collection.objects.link(ob_cube_008)
col_collection.objects.link(ob_cube_021)
col_collection.objects.link(ob_cube_022)
col_collection.objects.link(ob_cube_025)
col_collection.objects.link(ob_cube_026)
col_collection.objects.link(ob_cube_027)
col_collection.objects.link(ob_cube_028)

# ---- scene / render settings (as saved in the file)
scene.camera = ob_camera
scene.frame_start = 1; scene.frame_end = 250; scene.frame_set(1)
scene.render.engine = 'BLENDER_EEVEE_NEXT'
scene.cycles.sampling_pattern = 'TABULATED_SOBOL'
scene.cycles.use_light_tree = False
scene.view_settings.view_transform = 'Filmic'
bpy.context.view_layer.update()
